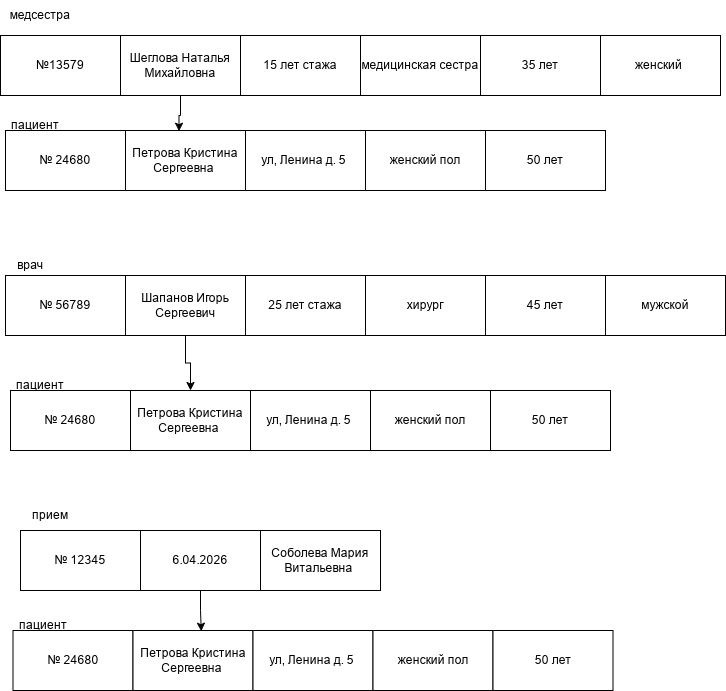

The diagram above was exported from draw.io. Its source (the exported page's mxGraphModel, read from the mxfile embedded in the PNG):
<mxGraphModel dx="1653" dy="743" grid="1" gridSize="10" guides="1" tooltips="1" connect="1" arrows="1" fold="1" page="1" pageScale="1" pageWidth="827" pageHeight="1169" math="0" shadow="0">
  <root>
    <mxCell id="0" />
    <mxCell id="1" parent="0" />
    <mxCell id="liGncJqd4R1slTKKkzpc-1" parent="1" style="rounded=0;whiteSpace=wrap;html=1;" value="№ 24680" vertex="1">
      <mxGeometry height="60" width="120" x="35" y="150" as="geometry" />
    </mxCell>
    <mxCell id="liGncJqd4R1slTKKkzpc-2" parent="1" style="rounded=0;whiteSpace=wrap;html=1;" value="Петрова Кристина Сергеевна&amp;nbsp;" vertex="1">
      <mxGeometry height="60" width="120" x="155" y="150" as="geometry" />
    </mxCell>
    <mxCell id="liGncJqd4R1slTKKkzpc-3" parent="1" style="rounded=0;whiteSpace=wrap;html=1;" value="ул, Ленина д. 5&amp;nbsp;" vertex="1">
      <mxGeometry height="60" width="120" x="275" y="150" as="geometry" />
    </mxCell>
    <mxCell id="liGncJqd4R1slTKKkzpc-4" parent="1" style="rounded=0;whiteSpace=wrap;html=1;" value="женский пол" vertex="1">
      <mxGeometry height="60" width="120" x="395" y="150" as="geometry" />
    </mxCell>
    <mxCell id="liGncJqd4R1slTKKkzpc-5" parent="1" style="text;html=1;whiteSpace=wrap;strokeColor=none;fillColor=none;align=center;verticalAlign=middle;rounded=0;autosize=1;resizable=0;" value="пациент" vertex="1">
      <mxGeometry height="30" width="70" x="30" y="130" as="geometry" />
    </mxCell>
    <mxCell id="liGncJqd4R1slTKKkzpc-6" parent="1" style="rounded=0;whiteSpace=wrap;html=1;" value="50 лет" vertex="1">
      <mxGeometry height="60" width="120" x="515" y="150" as="geometry" />
    </mxCell>
    <mxCell id="liGncJqd4R1slTKKkzpc-7" parent="1" style="rounded=0;whiteSpace=wrap;html=1;" value="женский&amp;nbsp;" vertex="1">
      <mxGeometry height="60" width="120" x="630" y="55" as="geometry" />
    </mxCell>
    <mxCell id="liGncJqd4R1slTKKkzpc-8" parent="1" style="rounded=0;whiteSpace=wrap;html=1;" value="35 лет" vertex="1">
      <mxGeometry height="60" width="120" x="510" y="55" as="geometry" />
    </mxCell>
    <mxCell id="liGncJqd4R1slTKKkzpc-9" parent="1" style="rounded=0;whiteSpace=wrap;html=1;" value="медицинская сестра" vertex="1">
      <mxGeometry height="60" width="120" x="390" y="55" as="geometry" />
    </mxCell>
    <mxCell id="liGncJqd4R1slTKKkzpc-10" parent="1" style="rounded=0;whiteSpace=wrap;html=1;" value="15 лет стажа" vertex="1">
      <mxGeometry height="60" width="120" x="270" y="55" as="geometry" />
    </mxCell>
    <mxCell id="liGncJqd4R1slTKKkzpc-11" parent="1" style="rounded=0;whiteSpace=wrap;html=1;" value="Шеглова Наталья Михайловна" vertex="1">
      <mxGeometry height="60" width="120" x="150" y="55" as="geometry" />
    </mxCell>
    <mxCell id="liGncJqd4R1slTKKkzpc-12" parent="1" style="text;html=1;whiteSpace=wrap;strokeColor=none;fillColor=none;align=center;verticalAlign=middle;rounded=0;autosize=1;resizable=0;" value="медсестра" vertex="1">
      <mxGeometry height="30" width="80" x="30" y="20" as="geometry" />
    </mxCell>
    <mxCell id="liGncJqd4R1slTKKkzpc-13" parent="1" style="rounded=0;whiteSpace=wrap;html=1;" value="№13579" vertex="1">
      <mxGeometry height="60" width="120" x="30" y="55" as="geometry" />
    </mxCell>
    <mxCell id="liGncJqd4R1slTKKkzpc-14" edge="1" parent="1" source="liGncJqd4R1slTKKkzpc-11" style="edgeStyle=orthogonalEdgeStyle;rounded=0;orthogonalLoop=1;jettySize=auto;html=1;entryX=0.446;entryY=0.012;entryDx=0;entryDy=0;entryPerimeter=0;" target="liGncJqd4R1slTKKkzpc-2">
      <mxGeometry relative="1" as="geometry" />
    </mxCell>
    <mxCell id="liGncJqd4R1slTKKkzpc-15" parent="1" style="rounded=0;whiteSpace=wrap;html=1;" value="№ 24680" vertex="1">
      <mxGeometry height="60" width="120" x="40" y="410" as="geometry" />
    </mxCell>
    <mxCell id="liGncJqd4R1slTKKkzpc-16" parent="1" style="rounded=0;whiteSpace=wrap;html=1;" value="Петрова Кристина Сергеевна&amp;nbsp;" vertex="1">
      <mxGeometry height="60" width="120" x="160" y="410" as="geometry" />
    </mxCell>
    <mxCell id="liGncJqd4R1slTKKkzpc-17" parent="1" style="rounded=0;whiteSpace=wrap;html=1;" value="ул, Ленина д. 5&amp;nbsp;" vertex="1">
      <mxGeometry height="60" width="120" x="280" y="410" as="geometry" />
    </mxCell>
    <mxCell id="liGncJqd4R1slTKKkzpc-18" parent="1" style="rounded=0;whiteSpace=wrap;html=1;" value="женский пол" vertex="1">
      <mxGeometry height="60" width="120" x="400" y="410" as="geometry" />
    </mxCell>
    <mxCell id="liGncJqd4R1slTKKkzpc-19" parent="1" style="text;html=1;whiteSpace=wrap;strokeColor=none;fillColor=none;align=center;verticalAlign=middle;rounded=0;autosize=1;resizable=0;" value="пациент" vertex="1">
      <mxGeometry height="30" width="70" x="35" y="390" as="geometry" />
    </mxCell>
    <mxCell id="liGncJqd4R1slTKKkzpc-20" parent="1" style="rounded=0;whiteSpace=wrap;html=1;" value="50 лет" vertex="1">
      <mxGeometry height="60" width="120" x="520" y="410" as="geometry" />
    </mxCell>
    <mxCell id="liGncJqd4R1slTKKkzpc-21" parent="1" style="rounded=0;whiteSpace=wrap;html=1;" value="мужской" vertex="1">
      <mxGeometry height="60" width="120" x="635" y="295" as="geometry" />
    </mxCell>
    <mxCell id="liGncJqd4R1slTKKkzpc-22" parent="1" style="rounded=0;whiteSpace=wrap;html=1;" value="45 лет" vertex="1">
      <mxGeometry height="60" width="120" x="515" y="295" as="geometry" />
    </mxCell>
    <mxCell id="liGncJqd4R1slTKKkzpc-23" parent="1" style="rounded=0;whiteSpace=wrap;html=1;" value="хирург" vertex="1">
      <mxGeometry height="60" width="120" x="395" y="295" as="geometry" />
    </mxCell>
    <mxCell id="liGncJqd4R1slTKKkzpc-24" parent="1" style="rounded=0;whiteSpace=wrap;html=1;" value="25 лет стажа" vertex="1">
      <mxGeometry height="60" width="120" x="275" y="295" as="geometry" />
    </mxCell>
    <mxCell id="liGncJqd4R1slTKKkzpc-25" edge="1" parent="1" source="liGncJqd4R1slTKKkzpc-26" style="edgeStyle=orthogonalEdgeStyle;rounded=0;orthogonalLoop=1;jettySize=auto;html=1;exitX=0.5;exitY=1;exitDx=0;exitDy=0;entryX=0.5;entryY=0;entryDx=0;entryDy=0;" target="liGncJqd4R1slTKKkzpc-16">
      <mxGeometry relative="1" as="geometry" />
    </mxCell>
    <mxCell id="liGncJqd4R1slTKKkzpc-26" parent="1" style="rounded=0;whiteSpace=wrap;html=1;" value="Шапанов Игорь Сергеевич" vertex="1">
      <mxGeometry height="60" width="120" x="155" y="295" as="geometry" />
    </mxCell>
    <mxCell id="liGncJqd4R1slTKKkzpc-27" parent="1" style="text;html=1;whiteSpace=wrap;strokeColor=none;fillColor=none;align=center;verticalAlign=middle;rounded=0;autosize=1;resizable=0;" value="врач" vertex="1">
      <mxGeometry height="30" width="50" x="35" y="270" as="geometry" />
    </mxCell>
    <mxCell id="liGncJqd4R1slTKKkzpc-28" parent="1" style="rounded=0;whiteSpace=wrap;html=1;" value="№ 56789" vertex="1">
      <mxGeometry height="60" width="120" x="35" y="295" as="geometry" />
    </mxCell>
    <mxCell id="liGncJqd4R1slTKKkzpc-29" parent="1" style="rounded=0;whiteSpace=wrap;html=1;" value="Соболева Мария Витальевна&amp;nbsp;" vertex="1">
      <mxGeometry height="60" width="120" x="290" y="550" as="geometry" />
    </mxCell>
    <mxCell id="liGncJqd4R1slTKKkzpc-30" parent="1" style="rounded=0;whiteSpace=wrap;html=1;" value="6.04.2026" vertex="1">
      <mxGeometry height="60" width="120" x="170" y="550" as="geometry" />
    </mxCell>
    <mxCell id="liGncJqd4R1slTKKkzpc-31" parent="1" style="text;html=1;whiteSpace=wrap;strokeColor=none;fillColor=none;align=center;verticalAlign=middle;rounded=0;autosize=1;resizable=0;" value="прием" vertex="1">
      <mxGeometry height="30" width="60" x="50" y="520" as="geometry" />
    </mxCell>
    <mxCell id="liGncJqd4R1slTKKkzpc-32" parent="1" style="rounded=0;whiteSpace=wrap;html=1;" value="№ 12345" vertex="1">
      <mxGeometry height="60" width="120" x="50" y="550" as="geometry" />
    </mxCell>
    <mxCell id="liGncJqd4R1slTKKkzpc-33" parent="1" style="rounded=0;whiteSpace=wrap;html=1;" value="№ 24680" vertex="1">
      <mxGeometry height="60" width="120" x="42.5" y="650" as="geometry" />
    </mxCell>
    <mxCell id="liGncJqd4R1slTKKkzpc-34" parent="1" style="rounded=0;whiteSpace=wrap;html=1;" value="Петрова Кристина Сергеевна&amp;nbsp;" vertex="1">
      <mxGeometry height="60" width="120" x="162.5" y="650" as="geometry" />
    </mxCell>
    <mxCell id="liGncJqd4R1slTKKkzpc-35" parent="1" style="rounded=0;whiteSpace=wrap;html=1;" value="ул, Ленина д. 5&amp;nbsp;" vertex="1">
      <mxGeometry height="60" width="120" x="282.5" y="650" as="geometry" />
    </mxCell>
    <mxCell id="liGncJqd4R1slTKKkzpc-36" parent="1" style="rounded=0;whiteSpace=wrap;html=1;" value="женский пол" vertex="1">
      <mxGeometry height="60" width="120" x="402.5" y="650" as="geometry" />
    </mxCell>
    <mxCell id="liGncJqd4R1slTKKkzpc-37" parent="1" style="text;html=1;whiteSpace=wrap;strokeColor=none;fillColor=none;align=center;verticalAlign=middle;rounded=0;autosize=1;resizable=0;" value="пациент" vertex="1">
      <mxGeometry height="30" width="70" x="37.5" y="630" as="geometry" />
    </mxCell>
    <mxCell id="liGncJqd4R1slTKKkzpc-38" parent="1" style="rounded=0;whiteSpace=wrap;html=1;" value="50 лет" vertex="1">
      <mxGeometry height="60" width="120" x="522.5" y="650" as="geometry" />
    </mxCell>
    <mxCell id="liGncJqd4R1slTKKkzpc-39" edge="1" parent="1" source="liGncJqd4R1slTKKkzpc-30" style="edgeStyle=orthogonalEdgeStyle;rounded=0;orthogonalLoop=1;jettySize=auto;html=1;entryX=0.569;entryY=0.012;entryDx=0;entryDy=0;entryPerimeter=0;" target="liGncJqd4R1slTKKkzpc-34">
      <mxGeometry relative="1" as="geometry" />
    </mxCell>
  </root>
</mxGraphModel>